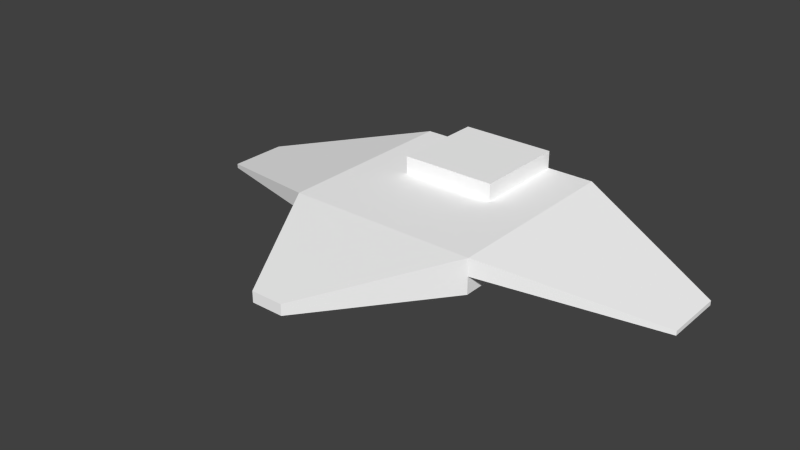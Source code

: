 # Source: StarterShip.blend  (saved by Blender 2.76.0; exported with 4.5.12 LTS)
import bpy
from mathutils import Matrix  # noqa: F401  (used for matrix-valued properties, if any)

bpy.ops.wm.read_factory_settings(use_empty=True)
scene = bpy.context.scene
scene.name = 'Scene'

# ---- collections
col_collection_1 = bpy.data.collections.new('Collection 1'); scene.collection.children.link(col_collection_1)

# ---- materials (node trees are filled in below, after node groups)
mat_material = bpy.data.materials.new('Material')
mat_material.alpha_threshold = 0.0
mat_material.use_transparent_shadow = False
mat_material.diffuse_color = (1.0, 1.0, 1.0, 1.0)
mat_material.roughness = 0.5

# ---- material node trees

# ---- world
world_world = bpy.data.worlds.new('World'); scene.world = world_world
world_world.color = (0.05088, 0.05088, 0.05088)
world_world.use_sun_shadow = False
world_world.sun_shadow_jitter_overblur = 0.0
world_world.cycles.sampling_method = 'MANUAL'
world_world.cycles.sample_map_resolution = 256

# ---- meshes
me_cube_001 = bpy.data.meshes.new('Cube.001')
me_cube_001.from_pydata([(1.0, -1.0, -0.1811), (1.0, -1.0, 0.1811), (1.0, 1.0, -0.1811), (1.0, 1.0, 0.1811), (0.1647, -2.407, 0.05566), (0.1647, -2.407, -0.05566), (1.0, 1.0, 0.0), (1.0, -1.0, 0.0), (0.1647, -2.407, 0.0), (0.0, 1.0, 0.1811), (0.0, 1.0, -0.1811), (0.0, -1.0, 0.1811), (0.0, -1.0, -0.1811), (0.0, -2.407, 0.05566), (0.0, -2.407, -0.05566), (0.0, -2.407, 0.0), (0.0, 1.0, 0.0), (2.632, 0.3133, -0.219), (2.632, -0.3133, -0.219), (2.632, 0.3133, -0.2645), (2.632, -0.3133, -0.2645), (0.5, 1.0, 0.1811), (1.0, 0.0, 0.1811), (0.5, -1.0, 0.1811), (0.0, 0.0, 0.1811), (0.5, 0.0, 0.1811), (0.0, 1.0, 0.3634), (0.5, 1.0, 0.3634), (0.0, 0.0, 0.3634), (0.5, 0.0, 0.3634)], [], [(16, 6, 2, 10), (6, 7, 0, 2), (12, 10, 2, 0), (12, 0, 5, 14), (7, 1, 4, 8), (0, 7, 8, 5), (7, 6, 19, 20), (9, 21, 3, 6, 16), (4, 13, 15, 8), (1, 23, 11, 13, 4), (8, 15, 14, 5), (24, 25, 29, 28), (17, 18, 20, 19), (3, 22, 1, 18, 17), (1, 7, 20, 18), (6, 3, 17, 19), (23, 25, 24, 11), (1, 22, 25, 23), (22, 3, 21, 25), (29, 27, 26, 28), (21, 9, 26, 27), (25, 21, 27, 29)])
me_cube_001.materials.append(mat_material)
me_cube_001.use_remesh_preserve_volume = False
me_cube_001.use_remesh_preserve_attributes = False
me_cube_001.use_mirror_vertex_groups = False
me_cube_001.update()

# ---- objects
ob_cube = bpy.data.objects.new('Cube', me_cube_001)

# ---- transforms, parenting, visibility, modifiers, constraints
ob_cube.location = (0.0, 0.0, 0.0)
ob_cube.lineart.crease_threshold = 0.0
_m = ob_cube.modifiers.new('Mirror', 'MIRROR')
_m.use_clip = True

# ---- collection membership
col_collection_1.objects.link(ob_cube)

# ---- scene / render settings (as saved in the file)
scene.frame_start = 1; scene.frame_end = 250; scene.frame_set(1)
scene.render.engine = 'BLENDER_EEVEE_NEXT'
scene.render.resolution_percentage = 50
scene.render.dither_intensity = 0.0
scene.cycles.use_denoising = False
scene.cycles.samples = 10
scene.cycles.sampling_pattern = 'TABULATED_SOBOL'
scene.cycles.light_sampling_threshold = 0.0
scene.cycles.use_adaptive_sampling = False
scene.cycles.use_light_tree = False
scene.cycles.blur_glossy = 0.0
scene.cycles.pixel_filter_type = 'GAUSSIAN'
scene.cycles.sample_clamp_indirect = 0.0
scene.view_settings.view_transform = 'Standard'
bpy.context.view_layer.update()

# ---- added for rendering (the .blend has no active camera and no usable light): camera, sun
cam_auto = bpy.data.cameras.new('AutoCamera')
cam_auto.lens = 50.0
cam_auto.sensor_width = 36.0
cam_auto.clip_end = 1000.0
ob_auto_camera = bpy.data.objects.new('AutoCamera', cam_auto)
scene.collection.objects.link(ob_auto_camera)
ob_auto_camera.location = (5.83015, -7.69972, 4.71355)
ob_auto_camera.rotation_euler = (1.09748, -7.21219e-08, 0.694738)
scene.camera = ob_auto_camera
light_auto_sun = bpy.data.lights.new('AutoSun', 'SUN')
light_auto_sun.energy = 3.0
light_auto_sun.angle = 0.0523599
ob_auto_sun = bpy.data.objects.new('AutoSun', light_auto_sun)
scene.collection.objects.link(ob_auto_sun)
ob_auto_sun.rotation_euler = (0.872665, 0.174533, 0.523599)
bpy.context.view_layer.update()
